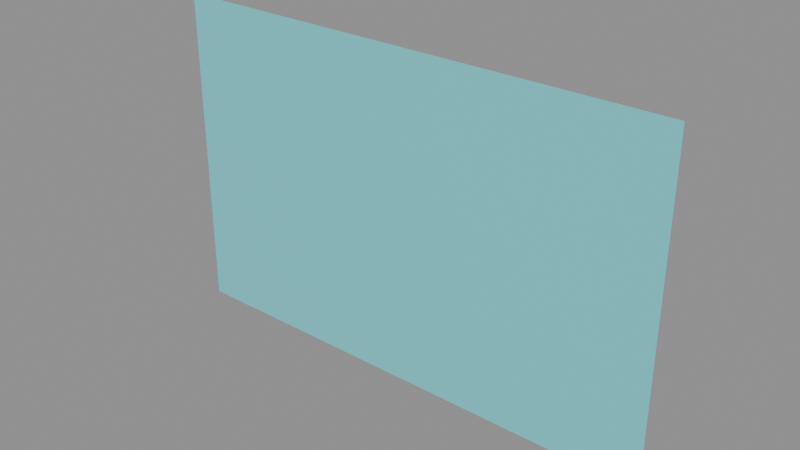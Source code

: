 # Source: KitchenWater_Source.blend  (saved by Blender 5.2.44; exported with 4.5.12 LTS)
import bpy
from mathutils import Matrix  # noqa: F401  (used for matrix-valued properties, if any)

bpy.ops.wm.read_factory_settings(use_empty=True)
scene = bpy.context.scene
scene.name = 'Scene'

# ---- materials (node trees are filled in below, after node groups)
mat_ch_aquabright = bpy.data.materials.new('CH_AquaBright')
mat_ch_aquabright.diffuse_color = (0.18, 0.72, 0.78, 1.0)

# ---- material node trees
mat_ch_aquabright.use_nodes = True; mat_ch_aquabright.node_tree.nodes.clear()
_N = mat_ch_aquabright.node_tree.nodes; _L = mat_ch_aquabright.node_tree.links
n0 = _N.new('ShaderNodeBsdfPrincipled'); n0.name = 'Principled BSDF'; n0.location = (-200, 100)
n0.inputs[0].default_value = (0.18, 0.72, 0.78, 1.0)
n0.inputs[2].default_value = 0.24
n0.inputs[10].default_value = 0.005
n1 = _N.new('ShaderNodeOutputMaterial'); n1.name = 'Material Output'; n1.location = (200, 100)
_L.new(n0.outputs[0], n1.inputs[0])
n1.is_active_output = True

# ---- meshes
me_kitchensinkwater = bpy.data.meshes.new('KitchenSinkWater')
me_kitchensinkwater.from_pydata([(-0.28, 0.8, -0.18), (0.28, 0.8, -0.18), (0.28, 0.8, 0.18), (-0.28, 0.8, 0.18)], [], [(0, 3, 2, 1)])
_uv = me_kitchensinkwater.uv_layers.new(name='PaletteUV')
_uv.uv.foreach_set('vector', [0.5, 0.5, 0.5, 0.5, 0.5, 0.5, 0.5, 0.5])
me_kitchensinkwater.materials.append(mat_ch_aquabright)
me_kitchensinkwater.update()

# ---- objects
ob_kitchensinkwater = bpy.data.objects.new('KitchenSinkWater', me_kitchensinkwater)

# ---- transforms, parenting, visibility, modifiers, constraints
ob_kitchensinkwater.location = (0.0, 0.0, 0.0)

# ---- collection membership
scene.collection.objects.link(ob_kitchensinkwater)

# ---- scene / render settings (as saved in the file)
scene.frame_start = 1; scene.frame_end = 250; scene.frame_set(1)
scene.render.engine = 'BLENDER_EEVEE_NEXT'
scene.render.bake_bias = 0.0
scene.render.bake_samples = 0
scene.render.compositor_device = 'GPU'
scene.eevee.use_volume_custom_range = False
scene.eevee.fast_gi_thickness_near = 0.1
scene.eevee.fast_gi_thickness_far = 0.0
scene.eevee.ray_tracing_options.screen_trace_thickness = 0.1
bpy.context.view_layer.update()

# ---- added for rendering (the .blend has no active camera and no usable light): camera, sun + grey world if the file has none
cam_auto = bpy.data.cameras.new('AutoCamera')
cam_auto.lens = 50.0
cam_auto.sensor_width = 36.0
cam_auto.clip_end = 1000.0
ob_auto_camera = bpy.data.objects.new('AutoCamera', cam_auto)
scene.collection.objects.link(ob_auto_camera)
ob_auto_camera.location = (0.615952, 0.0608572, 0.492762)
ob_auto_camera.rotation_euler = (1.09748, -7.21219e-08, 0.694738)
scene.camera = ob_auto_camera
light_auto_sun = bpy.data.lights.new('AutoSun', 'SUN')
light_auto_sun.energy = 3.0
light_auto_sun.angle = 0.0523599
ob_auto_sun = bpy.data.objects.new('AutoSun', light_auto_sun)
scene.collection.objects.link(ob_auto_sun)
ob_auto_sun.rotation_euler = (0.872665, 0.174533, 0.523599)
if scene.world is None:
    world_auto = bpy.data.worlds.new('AutoWorld')
    world_auto.color = (0.3, 0.3, 0.3)
    scene.world = world_auto
bpy.context.view_layer.update()
